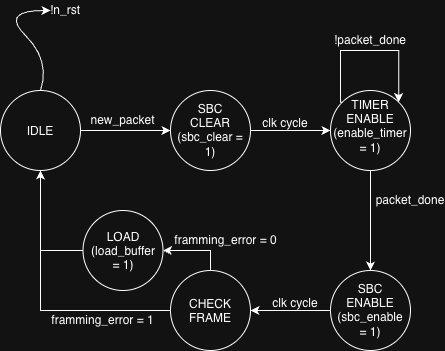

The diagram above was exported from draw.io. Its source (the exported page's mxGraphModel, read from the mxfile embedded in the PNG):
<mxGraphModel dx="1006" dy="659" grid="1" gridSize="10" guides="1" tooltips="1" connect="1" arrows="1" fold="1" page="1" pageScale="1" pageWidth="850" pageHeight="1100" math="0" shadow="0">
  <root>
    <mxCell id="0" />
    <mxCell id="1" parent="0" />
    <mxCell id="LVxBT_i-atEf2JKj13F6-4" edge="1" parent="1" source="LVxBT_i-atEf2JKj13F6-1" style="edgeStyle=orthogonalEdgeStyle;rounded=0;orthogonalLoop=1;jettySize=auto;html=1;entryX=0;entryY=0.5;entryDx=0;entryDy=0;" target="LVxBT_i-atEf2JKj13F6-6">
      <mxGeometry relative="1" as="geometry">
        <mxPoint x="320.0000000000034" y="220" as="targetPoint" />
      </mxGeometry>
    </mxCell>
    <mxCell id="LVxBT_i-atEf2JKj13F6-1" parent="1" style="ellipse;whiteSpace=wrap;html=1;shapeInside=1;aspect=fixed;" value="IDLE" vertex="1">
      <mxGeometry height="80" width="80" x="200" y="180" as="geometry" />
    </mxCell>
    <mxCell id="LVxBT_i-atEf2JKj13F6-12" edge="1" parent="1" source="LVxBT_i-atEf2JKj13F6-6" style="edgeStyle=orthogonalEdgeStyle;rounded=0;orthogonalLoop=1;jettySize=auto;html=1;" target="LVxBT_i-atEf2JKj13F6-11" value="">
      <mxGeometry relative="1" as="geometry" />
    </mxCell>
    <mxCell id="LVxBT_i-atEf2JKj13F6-6" parent="1" style="ellipse;whiteSpace=wrap;html=1;shapeInside=1;aspect=fixed;" value="SBC CLEAR (sbc_clear = 1)" vertex="1">
      <mxGeometry height="80" width="80" x="370" y="180" as="geometry" />
    </mxCell>
    <mxCell id="LVxBT_i-atEf2JKj13F6-8" parent="1" style="text;html=1;whiteSpace=wrap;strokeColor=none;fillColor=none;align=center;verticalAlign=middle;rounded=0;" value="new_packet" vertex="1">
      <mxGeometry height="20" width="65" x="290" y="200" as="geometry" />
    </mxCell>
    <mxCell id="LVxBT_i-atEf2JKj13F6-21" edge="1" parent="1" source="LVxBT_i-atEf2JKj13F6-11" style="edgeStyle=orthogonalEdgeStyle;rounded=0;orthogonalLoop=1;jettySize=auto;html=1;" target="LVxBT_i-atEf2JKj13F6-20" value="">
      <mxGeometry relative="1" as="geometry" />
    </mxCell>
    <mxCell id="LVxBT_i-atEf2JKj13F6-11" parent="1" style="ellipse;whiteSpace=wrap;html=1;shapeInside=1;" value="TIMER ENABLE (enable_timer = 1)&lt;br&gt;&lt;div&gt;&lt;br&gt;&lt;/div&gt;" vertex="1">
      <mxGeometry height="80" width="80" x="530" y="180" as="geometry" />
    </mxCell>
    <mxCell id="LVxBT_i-atEf2JKj13F6-15" parent="1" style="text;html=1;whiteSpace=wrap;strokeColor=none;fillColor=none;align=center;verticalAlign=middle;rounded=0;" value="clk cycle&lt;div&gt;&lt;br&gt;&lt;/div&gt;" vertex="1">
      <mxGeometry height="20" width="50" x="460" y="210" as="geometry" />
    </mxCell>
    <mxCell id="LVxBT_i-atEf2JKj13F6-18" edge="1" parent="1" source="LVxBT_i-atEf2JKj13F6-11" style="edgeStyle=orthogonalEdgeStyle;rounded=0;orthogonalLoop=1;jettySize=auto;html=1;innerLoopWaypoints=1;entryX=1;entryY=0;entryDx=0;entryDy=0;exitX=0;exitY=0;exitDx=0;exitDy=0;" target="LVxBT_i-atEf2JKj13F6-11">
      <mxGeometry relative="1" as="geometry">
        <Array as="points">
          <mxPoint x="540" y="191.69" />
          <mxPoint x="540" y="140" />
          <mxPoint x="598.31" y="140" />
        </Array>
      </mxGeometry>
    </mxCell>
    <mxCell id="LVxBT_i-atEf2JKj13F6-19" parent="1" style="text;html=1;whiteSpace=wrap;strokeColor=none;fillColor=none;align=center;verticalAlign=middle;rounded=0;" value="!packet_done" vertex="1">
      <mxGeometry height="20" width="40" x="550" y="120" as="geometry" />
    </mxCell>
    <mxCell id="LVxBT_i-atEf2JKj13F6-24" edge="1" parent="1" source="LVxBT_i-atEf2JKj13F6-20" style="edgeStyle=orthogonalEdgeStyle;rounded=0;orthogonalLoop=1;jettySize=auto;html=1;entryX=1;entryY=0.5;entryDx=0;entryDy=0;" target="LVxBT_i-atEf2JKj13F6-26">
      <mxGeometry relative="1" as="geometry">
        <mxPoint x="450" y="400.0000000000001" as="targetPoint" />
      </mxGeometry>
    </mxCell>
    <mxCell id="LVxBT_i-atEf2JKj13F6-20" parent="1" style="ellipse;whiteSpace=wrap;html=1;shapeInside=1;" value="SBC ENABLE (sbc_enable = 1)" vertex="1">
      <mxGeometry height="80" width="80" x="530" y="360" as="geometry" />
    </mxCell>
    <mxCell id="LVxBT_i-atEf2JKj13F6-22" parent="1" style="text;html=1;whiteSpace=wrap;strokeColor=none;fillColor=none;align=center;verticalAlign=middle;rounded=0;" value="&lt;div&gt;&lt;span style=&quot;background-color: transparent; color: light-dark(rgb(0, 0, 0), rgb(255, 255, 255));&quot;&gt;packet_done&lt;/span&gt;&lt;/div&gt;" vertex="1">
      <mxGeometry height="20" width="40" x="590" y="280" as="geometry" />
    </mxCell>
    <mxCell id="LVxBT_i-atEf2JKj13F6-25" parent="1" style="text;html=1;whiteSpace=wrap;strokeColor=none;fillColor=none;align=center;verticalAlign=middle;rounded=0;" value="clk cycle&lt;div&gt;&lt;br&gt;&lt;/div&gt;" vertex="1">
      <mxGeometry height="20" width="50" x="470" y="390" as="geometry" />
    </mxCell>
    <mxCell id="LVxBT_i-atEf2JKj13F6-33" edge="1" parent="1" source="LVxBT_i-atEf2JKj13F6-26" style="edgeStyle=orthogonalEdgeStyle;rounded=0;orthogonalLoop=1;jettySize=auto;html=1;exitX=0.5;exitY=0;exitDx=0;exitDy=0;" target="LVxBT_i-atEf2JKj13F6-32" value="">
      <mxGeometry relative="1" as="geometry" />
    </mxCell>
    <mxCell id="LVxBT_i-atEf2JKj13F6-41" edge="1" parent="1" source="LVxBT_i-atEf2JKj13F6-26" style="edgeStyle=orthogonalEdgeStyle;rounded=0;orthogonalLoop=1;jettySize=auto;html=1;entryX=0.5;entryY=1;entryDx=0;entryDy=0;" target="LVxBT_i-atEf2JKj13F6-1">
      <mxGeometry relative="1" as="geometry" />
    </mxCell>
    <mxCell id="LVxBT_i-atEf2JKj13F6-26" parent="1" style="ellipse;whiteSpace=wrap;html=1;shapeInside=1;" value="CHECK FRAME" vertex="1">
      <mxGeometry height="80" width="80" x="370" y="360" as="geometry" />
    </mxCell>
    <mxCell id="LVxBT_i-atEf2JKj13F6-39" edge="1" parent="1" source="LVxBT_i-atEf2JKj13F6-32" style="edgeStyle=orthogonalEdgeStyle;rounded=0;orthogonalLoop=1;jettySize=auto;html=1;entryX=0.5;entryY=1;entryDx=0;entryDy=0;" target="LVxBT_i-atEf2JKj13F6-1">
      <mxGeometry relative="1" as="geometry" />
    </mxCell>
    <mxCell id="LVxBT_i-atEf2JKj13F6-32" parent="1" style="ellipse;whiteSpace=wrap;html=1;shapeInside=1;" value="&lt;div&gt;LOAD (load_buffer = 1)&lt;/div&gt;" vertex="1">
      <mxGeometry height="80" width="80" x="282.5" y="300" as="geometry" />
    </mxCell>
    <mxCell id="LVxBT_i-atEf2JKj13F6-37" parent="1" style="text;html=1;whiteSpace=wrap;strokeColor=none;fillColor=none;align=center;verticalAlign=middle;rounded=0;" value="framming_error = 0" vertex="1">
      <mxGeometry height="20" width="105" x="373" y="320" as="geometry" />
    </mxCell>
    <mxCell id="LVxBT_i-atEf2JKj13F6-38" parent="1" style="text;html=1;whiteSpace=wrap;strokeColor=none;fillColor=none;align=center;verticalAlign=middle;rounded=0;" value="framming_error = 1" vertex="1">
      <mxGeometry height="20" width="105" x="250" y="400" as="geometry" />
    </mxCell>
    <mxCell id="LVxBT_i-atEf2JKj13F6-45" edge="1" parent="1" source="LVxBT_i-atEf2JKj13F6-1" style="curved=1;endArrow=classic;html=1;rounded=0;exitX=0.5;exitY=0;exitDx=0;exitDy=0;" value="">
      <mxGeometry height="50" relative="1" width="50" as="geometry">
        <Array as="points">
          <mxPoint x="250" y="150" />
          <mxPoint x="200" y="100" />
        </Array>
        <mxPoint x="200" y="150" as="sourcePoint" />
        <mxPoint x="250" y="100" as="targetPoint" />
      </mxGeometry>
    </mxCell>
    <mxCell id="LVxBT_i-atEf2JKj13F6-46" parent="1" style="text;html=1;whiteSpace=wrap;strokeColor=none;fillColor=none;align=center;verticalAlign=middle;rounded=0;" value="!n_rst" vertex="1">
      <mxGeometry height="20" width="50" x="240" y="90" as="geometry" />
    </mxCell>
  </root>
</mxGraphModel>